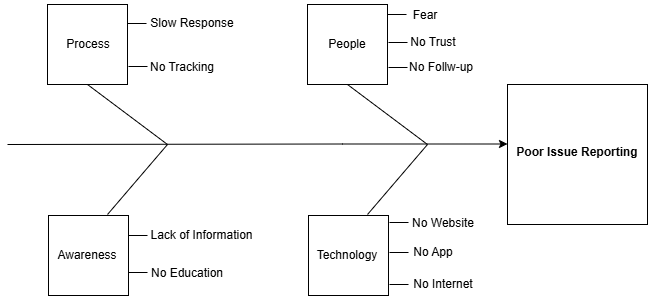

The diagram above was exported from draw.io. Its source (the exported page's mxGraphModel, read from the mxfile embedded in the PNG):
<mxGraphModel dx="860" dy="477" grid="1" gridSize="10" guides="1" tooltips="1" connect="1" arrows="1" fold="1" page="1" pageScale="1" pageWidth="850" pageHeight="1100" math="0" shadow="0">
  <root>
    <mxCell id="0" />
    <mxCell id="1" parent="0" />
    <mxCell id="y_Pam52f_JHA9_Frm9u8-1" parent="1" style="whiteSpace=wrap;html=1;aspect=fixed;" value="" vertex="1">
      <mxGeometry height="140" width="140" x="680" y="180" as="geometry" />
    </mxCell>
    <mxCell id="y_Pam52f_JHA9_Frm9u8-2" parent="1" style="text;html=1;whiteSpace=wrap;strokeColor=none;fillColor=none;align=center;verticalAlign=middle;rounded=0;" value="&lt;b&gt;&lt;br&gt; Poor Issue Reporting&lt;br&gt;&lt;/b&gt;" vertex="1">
      <mxGeometry height="20" width="150" x="675" y="230" as="geometry" />
    </mxCell>
    <mxCell id="y_Pam52f_JHA9_Frm9u8-3" edge="1" parent="1" style="endArrow=classic;html=1;rounded=0;entryX=0;entryY=0;entryDx=0;entryDy=0;" value="">
      <mxGeometry height="50" relative="1" width="50" as="geometry">
        <Array as="points">
          <mxPoint x="515" y="239.5" />
        </Array>
        <mxPoint x="180" y="240" as="sourcePoint" />
        <mxPoint x="680" y="239.5" as="targetPoint" />
      </mxGeometry>
    </mxCell>
    <mxCell id="y_Pam52f_JHA9_Frm9u8-11" connectable="0" parent="1" style="group" value="" vertex="1">
      <mxGeometry height="291" width="81" x="480" y="100" as="geometry" />
    </mxCell>
    <mxCell id="y_Pam52f_JHA9_Frm9u8-4" edge="1" parent="y_Pam52f_JHA9_Frm9u8-11" style="endArrow=none;html=1;rounded=0;" value="">
      <mxGeometry height="50" relative="1" width="50" as="geometry">
        <mxPoint x="40" y="80" as="sourcePoint" />
        <mxPoint x="120" y="140" as="targetPoint" />
      </mxGeometry>
    </mxCell>
    <mxCell id="y_Pam52f_JHA9_Frm9u8-5" parent="y_Pam52f_JHA9_Frm9u8-11" style="whiteSpace=wrap;html=1;aspect=fixed;" value="" vertex="1">
      <mxGeometry height="80" width="80" as="geometry" />
    </mxCell>
    <mxCell id="y_Pam52f_JHA9_Frm9u8-6" parent="y_Pam52f_JHA9_Frm9u8-11" style="text;html=1;whiteSpace=wrap;strokeColor=none;fillColor=none;align=center;verticalAlign=middle;rounded=0;" value="People" vertex="1">
      <mxGeometry height="30" width="60" x="10" y="25" as="geometry" />
    </mxCell>
    <mxCell id="y_Pam52f_JHA9_Frm9u8-7" edge="1" parent="y_Pam52f_JHA9_Frm9u8-11" style="endArrow=none;html=1;rounded=0;" value="">
      <mxGeometry height="50" relative="1" width="50" as="geometry">
        <mxPoint x="60" y="210" as="sourcePoint" />
        <mxPoint x="120" y="140" as="targetPoint" />
      </mxGeometry>
    </mxCell>
    <mxCell id="y_Pam52f_JHA9_Frm9u8-9" parent="y_Pam52f_JHA9_Frm9u8-11" style="whiteSpace=wrap;html=1;aspect=fixed;" value="" vertex="1">
      <mxGeometry height="80" width="80" x="1" y="211" as="geometry" />
    </mxCell>
    <mxCell id="y_Pam52f_JHA9_Frm9u8-10" parent="y_Pam52f_JHA9_Frm9u8-11" style="text;html=1;whiteSpace=wrap;strokeColor=none;fillColor=none;align=center;verticalAlign=middle;rounded=0;" value="Technology" vertex="1">
      <mxGeometry height="30" width="60" x="10" y="236" as="geometry" />
    </mxCell>
    <mxCell id="y_Pam52f_JHA9_Frm9u8-12" connectable="0" parent="1" style="group" value="" vertex="1">
      <mxGeometry height="291" width="81" x="220" y="100" as="geometry" />
    </mxCell>
    <mxCell id="y_Pam52f_JHA9_Frm9u8-13" edge="1" parent="y_Pam52f_JHA9_Frm9u8-12" style="endArrow=none;html=1;rounded=0;" value="">
      <mxGeometry height="50" relative="1" width="50" as="geometry">
        <mxPoint x="40" y="80" as="sourcePoint" />
        <mxPoint x="120" y="140" as="targetPoint" />
      </mxGeometry>
    </mxCell>
    <mxCell id="y_Pam52f_JHA9_Frm9u8-14" parent="y_Pam52f_JHA9_Frm9u8-12" style="whiteSpace=wrap;html=1;aspect=fixed;" value="" vertex="1">
      <mxGeometry height="80" width="80" as="geometry" />
    </mxCell>
    <mxCell id="y_Pam52f_JHA9_Frm9u8-16" edge="1" parent="y_Pam52f_JHA9_Frm9u8-12" style="endArrow=none;html=1;rounded=0;" value="">
      <mxGeometry height="50" relative="1" width="50" as="geometry">
        <mxPoint x="60" y="210" as="sourcePoint" />
        <mxPoint x="120" y="140" as="targetPoint" />
      </mxGeometry>
    </mxCell>
    <mxCell id="y_Pam52f_JHA9_Frm9u8-17" parent="y_Pam52f_JHA9_Frm9u8-12" style="whiteSpace=wrap;html=1;aspect=fixed;" value="" vertex="1">
      <mxGeometry height="80" width="80" x="1" y="211" as="geometry" />
    </mxCell>
    <mxCell id="y_Pam52f_JHA9_Frm9u8-19" parent="y_Pam52f_JHA9_Frm9u8-12" style="text;html=1;whiteSpace=wrap;strokeColor=none;fillColor=none;align=center;verticalAlign=middle;rounded=0;" value="Process" vertex="1">
      <mxGeometry height="30" width="60" x="11" y="25" as="geometry" />
    </mxCell>
    <mxCell id="y_Pam52f_JHA9_Frm9u8-20" parent="y_Pam52f_JHA9_Frm9u8-12" style="text;html=1;whiteSpace=wrap;strokeColor=none;fillColor=none;align=center;verticalAlign=middle;rounded=0;" value="Awareness" vertex="1">
      <mxGeometry height="30" width="60" x="10" y="236" as="geometry" />
    </mxCell>
    <mxCell id="y_Pam52f_JHA9_Frm9u8-21" edge="1" parent="1" style="endArrow=none;html=1;rounded=0;" value="">
      <mxGeometry height="50" relative="1" width="50" as="geometry">
        <mxPoint x="560" y="110" as="sourcePoint" />
        <mxPoint x="579" y="110" as="targetPoint" />
      </mxGeometry>
    </mxCell>
    <mxCell id="y_Pam52f_JHA9_Frm9u8-22" edge="1" parent="1" style="endArrow=none;html=1;rounded=0;" value="">
      <mxGeometry height="50" relative="1" width="50" as="geometry">
        <mxPoint x="561" y="138" as="sourcePoint" />
        <mxPoint x="580" y="138" as="targetPoint" />
      </mxGeometry>
    </mxCell>
    <mxCell id="y_Pam52f_JHA9_Frm9u8-23" edge="1" parent="1" style="endArrow=none;html=1;rounded=0;" value="">
      <mxGeometry height="50" relative="1" width="50" as="geometry">
        <mxPoint x="561" y="163" as="sourcePoint" />
        <mxPoint x="580" y="163" as="targetPoint" />
      </mxGeometry>
    </mxCell>
    <mxCell id="y_Pam52f_JHA9_Frm9u8-24" edge="1" parent="1" style="endArrow=none;html=1;rounded=0;" value="">
      <mxGeometry height="50" relative="1" width="50" as="geometry">
        <mxPoint x="562" y="318" as="sourcePoint" />
        <mxPoint x="581" y="318" as="targetPoint" />
      </mxGeometry>
    </mxCell>
    <mxCell id="y_Pam52f_JHA9_Frm9u8-28" parent="1" style="text;html=1;whiteSpace=wrap;strokeColor=none;fillColor=none;align=center;verticalAlign=middle;rounded=0;" value="Fear" vertex="1">
      <mxGeometry height="30" width="60" x="568" y="96" as="geometry" />
    </mxCell>
    <mxCell id="y_Pam52f_JHA9_Frm9u8-29" parent="1" style="text;html=1;whiteSpace=wrap;strokeColor=none;fillColor=none;align=center;verticalAlign=middle;rounded=0;" value="No Trust" vertex="1">
      <mxGeometry height="30" width="60" x="576" y="123" as="geometry" />
    </mxCell>
    <mxCell id="y_Pam52f_JHA9_Frm9u8-30" parent="1" style="text;html=1;whiteSpace=wrap;strokeColor=none;fillColor=none;align=center;verticalAlign=middle;rounded=0;" value="No Follw-up" vertex="1">
      <mxGeometry height="30" width="70" x="579" y="148" as="geometry" />
    </mxCell>
    <mxCell id="y_Pam52f_JHA9_Frm9u8-31" edge="1" parent="1" style="endArrow=none;html=1;rounded=0;" value="">
      <mxGeometry height="50" relative="1" width="50" as="geometry">
        <mxPoint x="562" y="348" as="sourcePoint" />
        <mxPoint x="581" y="348" as="targetPoint" />
      </mxGeometry>
    </mxCell>
    <mxCell id="y_Pam52f_JHA9_Frm9u8-32" edge="1" parent="1" style="endArrow=none;html=1;rounded=0;" value="">
      <mxGeometry height="50" relative="1" width="50" as="geometry">
        <mxPoint x="562" y="380" as="sourcePoint" />
        <mxPoint x="581" y="380" as="targetPoint" />
      </mxGeometry>
    </mxCell>
    <mxCell id="y_Pam52f_JHA9_Frm9u8-33" parent="1" style="text;html=1;whiteSpace=wrap;strokeColor=none;fillColor=none;align=center;verticalAlign=middle;rounded=0;" value="No Website" vertex="1">
      <mxGeometry height="30" width="80" x="576" y="304" as="geometry" />
    </mxCell>
    <mxCell id="y_Pam52f_JHA9_Frm9u8-34" parent="1" style="text;html=1;whiteSpace=wrap;strokeColor=none;fillColor=none;align=center;verticalAlign=middle;rounded=0;" value="No App" vertex="1">
      <mxGeometry height="30" width="60" x="576" y="333" as="geometry" />
    </mxCell>
    <mxCell id="y_Pam52f_JHA9_Frm9u8-35" parent="1" style="text;html=1;whiteSpace=wrap;strokeColor=none;fillColor=none;align=center;verticalAlign=middle;rounded=0;" value="No Internet" vertex="1">
      <mxGeometry height="30" width="80" x="576" y="365" as="geometry" />
    </mxCell>
    <mxCell id="y_Pam52f_JHA9_Frm9u8-36" edge="1" parent="1" style="endArrow=none;html=1;rounded=0;" value="">
      <mxGeometry height="50" relative="1" width="50" as="geometry">
        <mxPoint x="301" y="162" as="sourcePoint" />
        <mxPoint x="320" y="162" as="targetPoint" />
      </mxGeometry>
    </mxCell>
    <mxCell id="y_Pam52f_JHA9_Frm9u8-38" edge="1" parent="1" style="endArrow=none;html=1;rounded=0;" value="">
      <mxGeometry height="50" relative="1" width="50" as="geometry">
        <mxPoint x="300" y="119" as="sourcePoint" />
        <mxPoint x="319" y="119" as="targetPoint" />
      </mxGeometry>
    </mxCell>
    <mxCell id="y_Pam52f_JHA9_Frm9u8-39" edge="1" parent="1" style="endArrow=none;html=1;rounded=0;" value="">
      <mxGeometry height="50" relative="1" width="50" as="geometry">
        <mxPoint x="301" y="331" as="sourcePoint" />
        <mxPoint x="320" y="331" as="targetPoint" />
      </mxGeometry>
    </mxCell>
    <mxCell id="y_Pam52f_JHA9_Frm9u8-40" parent="1" style="text;html=1;whiteSpace=wrap;strokeColor=none;fillColor=none;align=center;verticalAlign=middle;rounded=0;" value="Slow Response" vertex="1">
      <mxGeometry height="30" width="90" x="320" y="104" as="geometry" />
    </mxCell>
    <mxCell id="y_Pam52f_JHA9_Frm9u8-41" parent="1" style="text;html=1;whiteSpace=wrap;strokeColor=none;fillColor=none;align=center;verticalAlign=middle;rounded=0;" value="No Tracking" vertex="1">
      <mxGeometry height="30" width="70" x="320" y="148" as="geometry" />
    </mxCell>
    <mxCell id="y_Pam52f_JHA9_Frm9u8-42" edge="1" parent="1" style="endArrow=none;html=1;rounded=0;" value="">
      <mxGeometry height="50" relative="1" width="50" as="geometry">
        <mxPoint x="301" y="368" as="sourcePoint" />
        <mxPoint x="320" y="368" as="targetPoint" />
      </mxGeometry>
    </mxCell>
    <mxCell id="y_Pam52f_JHA9_Frm9u8-43" parent="1" style="text;html=1;whiteSpace=wrap;strokeColor=none;fillColor=none;align=center;verticalAlign=middle;rounded=0;" value="Lack of Information" vertex="1">
      <mxGeometry height="30" width="115" x="317" y="316" as="geometry" />
    </mxCell>
    <mxCell id="y_Pam52f_JHA9_Frm9u8-44" parent="1" style="text;html=1;whiteSpace=wrap;strokeColor=none;fillColor=none;align=center;verticalAlign=middle;rounded=0;" value="No Education" vertex="1">
      <mxGeometry height="30" width="100" x="310" y="354" as="geometry" />
    </mxCell>
  </root>
</mxGraphModel>